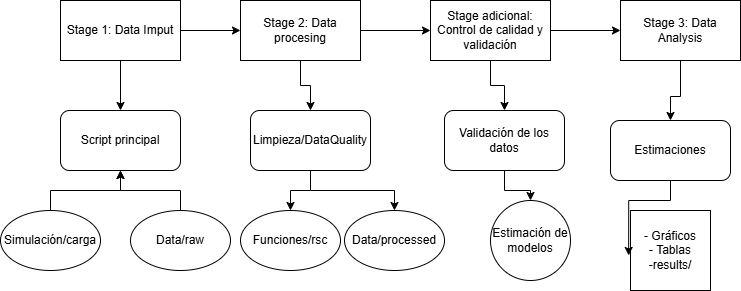

The diagram above was exported from draw.io. Its source (the exported page's mxGraphModel, read from the mxfile embedded in the PNG):
<mxGraphModel dx="1042" dy="562" grid="1" gridSize="10" guides="1" tooltips="1" connect="1" arrows="1" fold="1" page="1" pageScale="1" pageWidth="827" pageHeight="1169" math="0" shadow="0">
  <root>
    <mxCell id="0" />
    <mxCell id="1" parent="0" />
    <mxCell id="ElNobm8Ei6rdZUVF7OCl-5" edge="1" parent="1" source="ElNobm8Ei6rdZUVF7OCl-1" style="edgeStyle=orthogonalEdgeStyle;rounded=0;orthogonalLoop=1;jettySize=auto;html=1;" target="ElNobm8Ei6rdZUVF7OCl-4" value="">
      <mxGeometry relative="1" as="geometry" />
    </mxCell>
    <mxCell id="ElNobm8Ei6rdZUVF7OCl-12" edge="1" parent="1" source="ElNobm8Ei6rdZUVF7OCl-1" style="edgeStyle=orthogonalEdgeStyle;rounded=0;orthogonalLoop=1;jettySize=auto;html=1;entryX=0;entryY=0.5;entryDx=0;entryDy=0;" target="ElNobm8Ei6rdZUVF7OCl-2">
      <mxGeometry relative="1" as="geometry" />
    </mxCell>
    <mxCell id="ElNobm8Ei6rdZUVF7OCl-1" parent="1" style="rounded=0;whiteSpace=wrap;html=1;" value="Stage 1: Data Imput" vertex="1">
      <mxGeometry height="60" width="120" x="80" y="130" as="geometry" />
    </mxCell>
    <mxCell id="ElNobm8Ei6rdZUVF7OCl-15" edge="1" parent="1" source="ElNobm8Ei6rdZUVF7OCl-2" style="edgeStyle=orthogonalEdgeStyle;rounded=0;orthogonalLoop=1;jettySize=auto;html=1;" target="ElNobm8Ei6rdZUVF7OCl-14" value="">
      <mxGeometry relative="1" as="geometry" />
    </mxCell>
    <mxCell id="ElNobm8Ei6rdZUVF7OCl-27" edge="1" parent="1" source="ElNobm8Ei6rdZUVF7OCl-2" style="edgeStyle=orthogonalEdgeStyle;rounded=0;orthogonalLoop=1;jettySize=auto;html=1;" target="ElNobm8Ei6rdZUVF7OCl-25" value="">
      <mxGeometry relative="1" as="geometry" />
    </mxCell>
    <mxCell id="ElNobm8Ei6rdZUVF7OCl-2" parent="1" style="rounded=0;whiteSpace=wrap;html=1;" value="Stage 2: Data procesing" vertex="1">
      <mxGeometry height="60" width="120" x="260" y="130" as="geometry" />
    </mxCell>
    <mxCell id="ElNobm8Ei6rdZUVF7OCl-21" edge="1" parent="1" source="ElNobm8Ei6rdZUVF7OCl-3" style="edgeStyle=orthogonalEdgeStyle;rounded=0;orthogonalLoop=1;jettySize=auto;html=1;exitX=0.5;exitY=1;exitDx=0;exitDy=0;" target="ElNobm8Ei6rdZUVF7OCl-20" value="">
      <mxGeometry relative="1" as="geometry">
        <Array as="points">
          <mxPoint x="700" y="226" />
          <mxPoint x="690" y="226" />
        </Array>
        <mxPoint x="714" y="200" as="sourcePoint" />
      </mxGeometry>
    </mxCell>
    <mxCell id="ElNobm8Ei6rdZUVF7OCl-3" parent="1" style="rounded=0;whiteSpace=wrap;html=1;" value="Stage 3: Data Analysis" vertex="1">
      <mxGeometry height="60" width="120" x="640" y="130" as="geometry" />
    </mxCell>
    <mxCell id="ElNobm8Ei6rdZUVF7OCl-4" parent="1" style="rounded=1;whiteSpace=wrap;html=1;" value="Script principal" vertex="1">
      <mxGeometry height="60" width="120" x="80" y="240" as="geometry" />
    </mxCell>
    <mxCell id="ElNobm8Ei6rdZUVF7OCl-7" edge="1" parent="1" source="ElNobm8Ei6rdZUVF7OCl-6" style="edgeStyle=orthogonalEdgeStyle;rounded=0;orthogonalLoop=1;jettySize=auto;html=1;" target="ElNobm8Ei6rdZUVF7OCl-4" value="">
      <mxGeometry relative="1" as="geometry" />
    </mxCell>
    <mxCell id="ElNobm8Ei6rdZUVF7OCl-6" parent="1" style="ellipse;whiteSpace=wrap;html=1;" value="Simulación/carga" vertex="1">
      <mxGeometry height="60" width="100" x="20" y="340" as="geometry" />
    </mxCell>
    <mxCell id="ElNobm8Ei6rdZUVF7OCl-9" edge="1" parent="1" source="ElNobm8Ei6rdZUVF7OCl-8" style="edgeStyle=orthogonalEdgeStyle;rounded=0;orthogonalLoop=1;jettySize=auto;html=1;" target="ElNobm8Ei6rdZUVF7OCl-4" value="">
      <mxGeometry relative="1" as="geometry" />
    </mxCell>
    <mxCell id="ElNobm8Ei6rdZUVF7OCl-8" parent="1" style="ellipse;whiteSpace=wrap;html=1;" value="Data/raw" vertex="1">
      <mxGeometry height="60" width="100" x="150" y="340" as="geometry" />
    </mxCell>
    <mxCell id="ElNobm8Ei6rdZUVF7OCl-18" edge="1" parent="1" source="ElNobm8Ei6rdZUVF7OCl-14" style="edgeStyle=orthogonalEdgeStyle;rounded=0;orthogonalLoop=1;jettySize=auto;html=1;" target="ElNobm8Ei6rdZUVF7OCl-17" value="">
      <mxGeometry relative="1" as="geometry" />
    </mxCell>
    <mxCell id="ElNobm8Ei6rdZUVF7OCl-19" edge="1" parent="1" source="ElNobm8Ei6rdZUVF7OCl-14" style="edgeStyle=orthogonalEdgeStyle;rounded=0;orthogonalLoop=1;jettySize=auto;html=1;entryX=0.5;entryY=0;entryDx=0;entryDy=0;" target="ElNobm8Ei6rdZUVF7OCl-16">
      <mxGeometry relative="1" as="geometry" />
    </mxCell>
    <mxCell id="ElNobm8Ei6rdZUVF7OCl-14" parent="1" style="rounded=1;whiteSpace=wrap;html=1;" value="Limpieza/DataQuality" vertex="1">
      <mxGeometry height="60" width="120" x="270" y="240" as="geometry" />
    </mxCell>
    <mxCell id="ElNobm8Ei6rdZUVF7OCl-16" parent="1" style="ellipse;whiteSpace=wrap;html=1;" value="Funciones/rsc" vertex="1">
      <mxGeometry height="60" width="100" x="260" y="340" as="geometry" />
    </mxCell>
    <mxCell id="ElNobm8Ei6rdZUVF7OCl-17" parent="1" style="ellipse;whiteSpace=wrap;html=1;" value="Data/processed" vertex="1">
      <mxGeometry height="60" width="100" x="364" y="340" as="geometry" />
    </mxCell>
    <mxCell id="ElNobm8Ei6rdZUVF7OCl-20" parent="1" style="rounded=1;whiteSpace=wrap;html=1;" value="Estimaciones" vertex="1">
      <mxGeometry height="60" width="120" x="630" y="250" as="geometry" />
    </mxCell>
    <mxCell id="ElNobm8Ei6rdZUVF7OCl-22" parent="1" style="whiteSpace=wrap;html=1;aspect=fixed;" value="- Gráficos&lt;div&gt;- Tablas&lt;/div&gt;&lt;div&gt;-results/&lt;/div&gt;" vertex="1">
      <mxGeometry height="80" width="80" x="650" y="340" as="geometry" />
    </mxCell>
    <mxCell id="ElNobm8Ei6rdZUVF7OCl-23" edge="1" parent="1" source="ElNobm8Ei6rdZUVF7OCl-20" style="edgeStyle=orthogonalEdgeStyle;rounded=0;orthogonalLoop=1;jettySize=auto;html=1;entryX=-0.023;entryY=0.562;entryDx=0;entryDy=0;entryPerimeter=0;" target="ElNobm8Ei6rdZUVF7OCl-22">
      <mxGeometry relative="1" as="geometry" />
    </mxCell>
    <mxCell id="ElNobm8Ei6rdZUVF7OCl-28" edge="1" parent="1" source="ElNobm8Ei6rdZUVF7OCl-25" style="edgeStyle=orthogonalEdgeStyle;rounded=0;orthogonalLoop=1;jettySize=auto;html=1;" target="ElNobm8Ei6rdZUVF7OCl-3" value="">
      <mxGeometry relative="1" as="geometry" />
    </mxCell>
    <mxCell id="ElNobm8Ei6rdZUVF7OCl-30" edge="1" parent="1" source="ElNobm8Ei6rdZUVF7OCl-25" style="edgeStyle=orthogonalEdgeStyle;rounded=0;orthogonalLoop=1;jettySize=auto;html=1;" target="ElNobm8Ei6rdZUVF7OCl-29" value="">
      <mxGeometry relative="1" as="geometry" />
    </mxCell>
    <mxCell id="ElNobm8Ei6rdZUVF7OCl-25" parent="1" style="rounded=0;whiteSpace=wrap;html=1;" value="Stage adicional: Control de calidad y validación" vertex="1">
      <mxGeometry height="60" width="120" x="450" y="130" as="geometry" />
    </mxCell>
    <mxCell id="ElNobm8Ei6rdZUVF7OCl-32" edge="1" parent="1" source="ElNobm8Ei6rdZUVF7OCl-29" style="edgeStyle=orthogonalEdgeStyle;rounded=0;orthogonalLoop=1;jettySize=auto;html=1;" target="ElNobm8Ei6rdZUVF7OCl-31" value="">
      <mxGeometry relative="1" as="geometry" />
    </mxCell>
    <mxCell id="ElNobm8Ei6rdZUVF7OCl-29" parent="1" style="rounded=1;whiteSpace=wrap;html=1;" value="Validación de los datos" vertex="1">
      <mxGeometry height="60" width="120" x="464" y="240" as="geometry" />
    </mxCell>
    <mxCell id="ElNobm8Ei6rdZUVF7OCl-31" parent="1" style="ellipse;whiteSpace=wrap;html=1;rounded=1;" value="Estimación de modelos" vertex="1">
      <mxGeometry height="80" width="80" x="510" y="330" as="geometry" />
    </mxCell>
  </root>
</mxGraphModel>